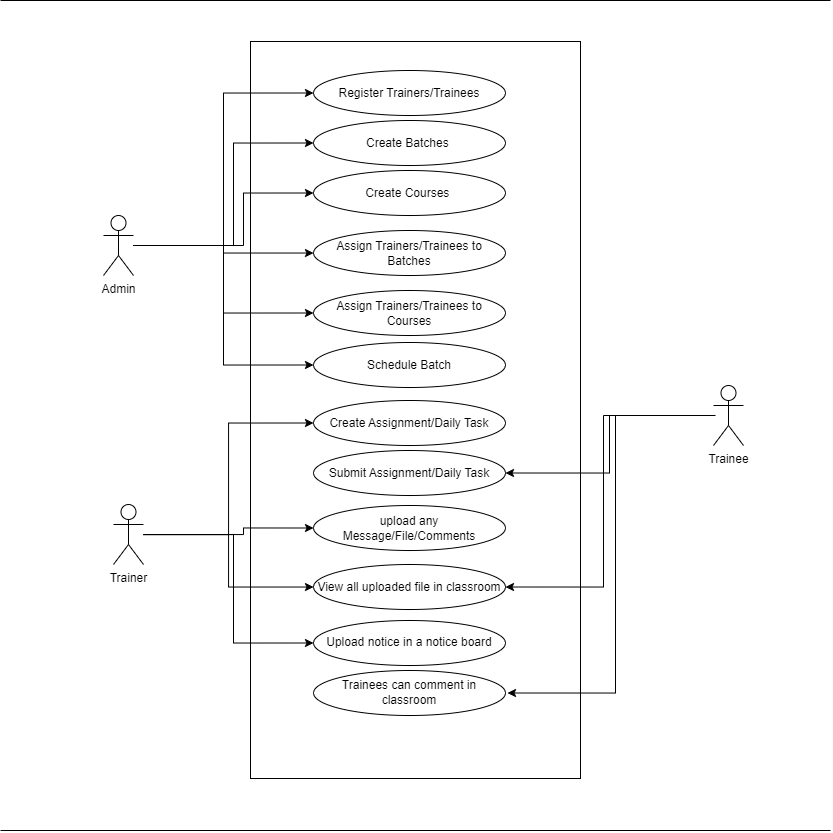

The diagram above was exported from draw.io. Its source (the exported page's mxGraphModel, read from the mxfile embedded in the PNG):
<mxGraphModel dx="1862" dy="569" grid="1" gridSize="10" guides="1" tooltips="1" connect="1" arrows="1" fold="1" page="1" pageScale="1" pageWidth="827" pageHeight="1169" math="0" shadow="0">
  <root>
    <mxCell id="0" />
    <mxCell id="1" parent="0" />
    <mxCell id="U3FacZtkQwUFegztth6k-1" value="" style="rounded=0;whiteSpace=wrap;html=1;rotation=90;" vertex="1" parent="1">
      <mxGeometry x="33.5" y="324.5" width="737" height="330" as="geometry" />
    </mxCell>
    <mxCell id="U3FacZtkQwUFegztth6k-25" style="edgeStyle=orthogonalEdgeStyle;rounded=0;orthogonalLoop=1;jettySize=auto;html=1;entryX=0;entryY=0.5;entryDx=0;entryDy=0;" edge="1" parent="1" source="U3FacZtkQwUFegztth6k-2" target="U3FacZtkQwUFegztth6k-11">
      <mxGeometry relative="1" as="geometry" />
    </mxCell>
    <mxCell id="U3FacZtkQwUFegztth6k-26" style="edgeStyle=orthogonalEdgeStyle;rounded=0;orthogonalLoop=1;jettySize=auto;html=1;entryX=0;entryY=0.5;entryDx=0;entryDy=0;" edge="1" parent="1" source="U3FacZtkQwUFegztth6k-2" target="U3FacZtkQwUFegztth6k-12">
      <mxGeometry relative="1" as="geometry">
        <Array as="points">
          <mxPoint x="220" y="325" />
          <mxPoint x="220" y="223" />
        </Array>
      </mxGeometry>
    </mxCell>
    <mxCell id="U3FacZtkQwUFegztth6k-27" style="edgeStyle=orthogonalEdgeStyle;rounded=0;orthogonalLoop=1;jettySize=auto;html=1;entryX=0;entryY=0.5;entryDx=0;entryDy=0;" edge="1" parent="1" source="U3FacZtkQwUFegztth6k-2" target="U3FacZtkQwUFegztth6k-13">
      <mxGeometry relative="1" as="geometry">
        <Array as="points">
          <mxPoint x="230" y="325" />
          <mxPoint x="230" y="273" />
        </Array>
      </mxGeometry>
    </mxCell>
    <mxCell id="U3FacZtkQwUFegztth6k-28" style="edgeStyle=orthogonalEdgeStyle;rounded=0;orthogonalLoop=1;jettySize=auto;html=1;" edge="1" parent="1" source="U3FacZtkQwUFegztth6k-2" target="U3FacZtkQwUFegztth6k-14">
      <mxGeometry relative="1" as="geometry" />
    </mxCell>
    <mxCell id="U3FacZtkQwUFegztth6k-29" style="edgeStyle=orthogonalEdgeStyle;rounded=0;orthogonalLoop=1;jettySize=auto;html=1;entryX=0;entryY=0.5;entryDx=0;entryDy=0;" edge="1" parent="1" source="U3FacZtkQwUFegztth6k-2" target="U3FacZtkQwUFegztth6k-15">
      <mxGeometry relative="1" as="geometry" />
    </mxCell>
    <mxCell id="U3FacZtkQwUFegztth6k-30" style="edgeStyle=orthogonalEdgeStyle;rounded=0;orthogonalLoop=1;jettySize=auto;html=1;entryX=0;entryY=0.5;entryDx=0;entryDy=0;" edge="1" parent="1" source="U3FacZtkQwUFegztth6k-2" target="U3FacZtkQwUFegztth6k-17">
      <mxGeometry relative="1" as="geometry" />
    </mxCell>
    <mxCell id="U3FacZtkQwUFegztth6k-2" value="Admin" style="shape=umlActor;verticalLabelPosition=bottom;verticalAlign=top;html=1;outlineConnect=0;" vertex="1" parent="1">
      <mxGeometry x="90" y="295" width="30" height="60" as="geometry" />
    </mxCell>
    <mxCell id="U3FacZtkQwUFegztth6k-31" style="edgeStyle=orthogonalEdgeStyle;rounded=0;orthogonalLoop=1;jettySize=auto;html=1;entryX=0;entryY=0.5;entryDx=0;entryDy=0;" edge="1" parent="1" source="U3FacZtkQwUFegztth6k-4" target="U3FacZtkQwUFegztth6k-19">
      <mxGeometry relative="1" as="geometry" />
    </mxCell>
    <mxCell id="U3FacZtkQwUFegztth6k-32" style="edgeStyle=orthogonalEdgeStyle;rounded=0;orthogonalLoop=1;jettySize=auto;html=1;entryX=0;entryY=0.5;entryDx=0;entryDy=0;" edge="1" parent="1" source="U3FacZtkQwUFegztth6k-4" target="U3FacZtkQwUFegztth6k-21">
      <mxGeometry relative="1" as="geometry">
        <Array as="points">
          <mxPoint x="230" y="614" />
          <mxPoint x="230" y="607" />
        </Array>
      </mxGeometry>
    </mxCell>
    <mxCell id="U3FacZtkQwUFegztth6k-33" style="edgeStyle=orthogonalEdgeStyle;rounded=0;orthogonalLoop=1;jettySize=auto;html=1;" edge="1" parent="1" source="U3FacZtkQwUFegztth6k-4" target="U3FacZtkQwUFegztth6k-22">
      <mxGeometry relative="1" as="geometry" />
    </mxCell>
    <mxCell id="U3FacZtkQwUFegztth6k-34" style="edgeStyle=orthogonalEdgeStyle;rounded=0;orthogonalLoop=1;jettySize=auto;html=1;entryX=0;entryY=0.5;entryDx=0;entryDy=0;" edge="1" parent="1" source="U3FacZtkQwUFegztth6k-4" target="U3FacZtkQwUFegztth6k-23">
      <mxGeometry relative="1" as="geometry">
        <Array as="points">
          <mxPoint x="220" y="614" />
          <mxPoint x="220" y="723" />
        </Array>
      </mxGeometry>
    </mxCell>
    <mxCell id="U3FacZtkQwUFegztth6k-4" value="Trainer" style="shape=umlActor;verticalLabelPosition=bottom;verticalAlign=top;html=1;outlineConnect=0;" vertex="1" parent="1">
      <mxGeometry x="100" y="584" width="30" height="60" as="geometry" />
    </mxCell>
    <mxCell id="U3FacZtkQwUFegztth6k-36" style="edgeStyle=orthogonalEdgeStyle;rounded=0;orthogonalLoop=1;jettySize=auto;html=1;entryX=1;entryY=0.5;entryDx=0;entryDy=0;" edge="1" parent="1" source="U3FacZtkQwUFegztth6k-5" target="U3FacZtkQwUFegztth6k-20">
      <mxGeometry relative="1" as="geometry" />
    </mxCell>
    <mxCell id="U3FacZtkQwUFegztth6k-37" style="edgeStyle=orthogonalEdgeStyle;rounded=0;orthogonalLoop=1;jettySize=auto;html=1;entryX=1;entryY=0.5;entryDx=0;entryDy=0;" edge="1" parent="1" source="U3FacZtkQwUFegztth6k-5" target="U3FacZtkQwUFegztth6k-22">
      <mxGeometry relative="1" as="geometry">
        <Array as="points">
          <mxPoint x="590" y="495" />
          <mxPoint x="590" y="667" />
        </Array>
      </mxGeometry>
    </mxCell>
    <mxCell id="U3FacZtkQwUFegztth6k-38" style="edgeStyle=orthogonalEdgeStyle;rounded=0;orthogonalLoop=1;jettySize=auto;html=1;entryX=1;entryY=0.5;entryDx=0;entryDy=0;" edge="1" parent="1">
      <mxGeometry relative="1" as="geometry">
        <mxPoint x="702" y="495" as="sourcePoint" />
        <mxPoint x="494" y="772.4999999999998" as="targetPoint" />
        <Array as="points">
          <mxPoint x="602" y="495" />
          <mxPoint x="602" y="773" />
        </Array>
      </mxGeometry>
    </mxCell>
    <mxCell id="U3FacZtkQwUFegztth6k-5" value="Trainee" style="shape=umlActor;verticalLabelPosition=bottom;verticalAlign=top;html=1;outlineConnect=0;" vertex="1" parent="1">
      <mxGeometry x="700" y="465" width="30" height="60" as="geometry" />
    </mxCell>
    <mxCell id="U3FacZtkQwUFegztth6k-11" value="Register Trainers/Trainees" style="ellipse;whiteSpace=wrap;html=1;" vertex="1" parent="1">
      <mxGeometry x="300" y="150" width="192" height="45" as="geometry" />
    </mxCell>
    <mxCell id="U3FacZtkQwUFegztth6k-12" value="Create Batches&amp;nbsp;" style="ellipse;whiteSpace=wrap;html=1;" vertex="1" parent="1">
      <mxGeometry x="300" y="200" width="192" height="45" as="geometry" />
    </mxCell>
    <mxCell id="U3FacZtkQwUFegztth6k-13" value="Create Courses&amp;nbsp;" style="ellipse;whiteSpace=wrap;html=1;" vertex="1" parent="1">
      <mxGeometry x="300" y="250" width="192" height="45" as="geometry" />
    </mxCell>
    <mxCell id="U3FacZtkQwUFegztth6k-14" value="Assign Trainers/Trainees to Batches" style="ellipse;whiteSpace=wrap;html=1;" vertex="1" parent="1">
      <mxGeometry x="300" y="310" width="192" height="45" as="geometry" />
    </mxCell>
    <mxCell id="U3FacZtkQwUFegztth6k-15" value="Assign Trainers/Trainees to Courses" style="ellipse;whiteSpace=wrap;html=1;" vertex="1" parent="1">
      <mxGeometry x="300" y="370" width="192" height="45" as="geometry" />
    </mxCell>
    <mxCell id="U3FacZtkQwUFegztth6k-17" value="Schedule Batch" style="ellipse;whiteSpace=wrap;html=1;" vertex="1" parent="1">
      <mxGeometry x="300" y="422" width="192" height="45" as="geometry" />
    </mxCell>
    <mxCell id="U3FacZtkQwUFegztth6k-19" value="Create Assignment/Daily Task" style="ellipse;whiteSpace=wrap;html=1;" vertex="1" parent="1">
      <mxGeometry x="300" y="480" width="192" height="45" as="geometry" />
    </mxCell>
    <mxCell id="U3FacZtkQwUFegztth6k-20" value="Submit Assignment/Daily Task" style="ellipse;whiteSpace=wrap;html=1;" vertex="1" parent="1">
      <mxGeometry x="300" y="530" width="192" height="45" as="geometry" />
    </mxCell>
    <mxCell id="U3FacZtkQwUFegztth6k-21" value="upload any Message/File/Comments" style="ellipse;whiteSpace=wrap;html=1;" vertex="1" parent="1">
      <mxGeometry x="300" y="585" width="192" height="45" as="geometry" />
    </mxCell>
    <mxCell id="U3FacZtkQwUFegztth6k-22" value="View all uploaded file in classroom" style="ellipse;whiteSpace=wrap;html=1;" vertex="1" parent="1">
      <mxGeometry x="300" y="644" width="192" height="45" as="geometry" />
    </mxCell>
    <mxCell id="U3FacZtkQwUFegztth6k-23" value="Upload notice in a notice board" style="ellipse;whiteSpace=wrap;html=1;" vertex="1" parent="1">
      <mxGeometry x="300" y="700" width="192" height="45" as="geometry" />
    </mxCell>
    <mxCell id="U3FacZtkQwUFegztth6k-24" value="Trainees can comment in classroom" style="ellipse;whiteSpace=wrap;html=1;" vertex="1" parent="1">
      <mxGeometry x="300" y="750" width="192" height="45" as="geometry" />
    </mxCell>
    <mxCell id="U3FacZtkQwUFegztth6k-39" value="" style="endArrow=none;html=1;rounded=0;" edge="1" parent="1">
      <mxGeometry width="50" height="50" relative="1" as="geometry">
        <mxPoint x="-13" y="80" as="sourcePoint" />
        <mxPoint x="817" y="80" as="targetPoint" />
      </mxGeometry>
    </mxCell>
    <mxCell id="U3FacZtkQwUFegztth6k-40" value="" style="endArrow=none;html=1;rounded=0;" edge="1" parent="1">
      <mxGeometry width="50" height="50" relative="1" as="geometry">
        <mxPoint x="-13" y="910" as="sourcePoint" />
        <mxPoint x="817" y="910" as="targetPoint" />
      </mxGeometry>
    </mxCell>
  </root>
</mxGraphModel>